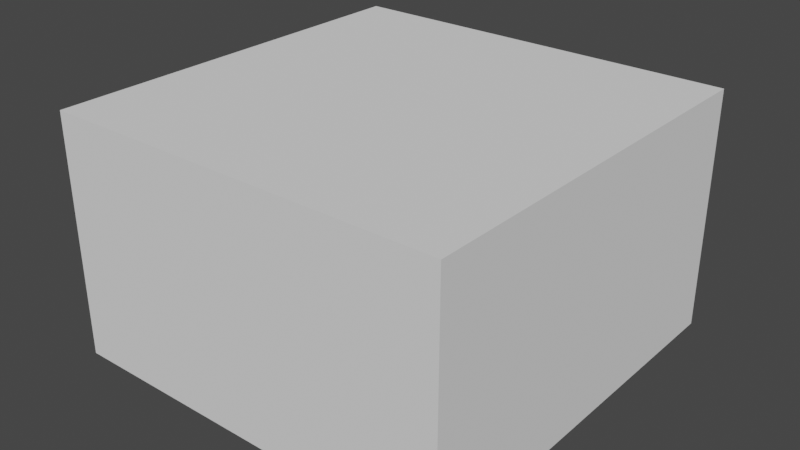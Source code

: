 # Source: Unfilled.blend  (saved by Blender 2.83.19; exported with 4.5.12 LTS)
import bpy
from mathutils import Matrix  # noqa: F401  (used for matrix-valued properties, if any)

bpy.ops.wm.read_factory_settings(use_empty=True)
scene = bpy.context.scene
scene.name = 'Scene'

# ---- collections
col_collection = bpy.data.collections.new('Collection'); scene.collection.children.link(col_collection)

# ---- world
world_world = bpy.data.worlds.new('World'); scene.world = world_world
world_world.use_nodes = True; world_world.node_tree.nodes.clear()
_N = world_world.node_tree.nodes; _L = world_world.node_tree.links
n0 = _N.new('ShaderNodeOutputWorld'); n0.name = 'World Output'; n0.location = (300, 300)
n1 = _N.new('ShaderNodeBackground'); n1.name = 'Background'; n1.location = (10, 300)
n1.inputs[0].default_value = (0.05088, 0.05088, 0.05088, 1.0)
_L.new(n1.outputs[0], n0.inputs[0])
n0.is_active_output = True
world_world.color = (0.05088, 0.05088, 0.05088)
world_world.use_sun_shadow = False
world_world.sun_shadow_jitter_overblur = 0.0

# ---- meshes
me_cube = bpy.data.meshes.new('Cube')
me_cube.from_pydata([(-0.5, -0.5, 0.0), (-0.5, -0.5, 0.6), (-0.5, 0.5, 0.0), (-0.5, 0.5, 0.6), (0.5, -0.5, 0.0), (0.5, -0.5, 0.6), (0.5, 0.5, 0.0), (0.5, 0.5, 0.6)], [], [(0, 1, 3, 2), (2, 3, 7, 6), (6, 7, 5, 4), (4, 5, 1, 0), (2, 6, 4, 0), (7, 3, 1, 5)])
_uv = me_cube.uv_layers.new(name='UVMap')
_uv.uv.foreach_set('vector', [0.375, 0.0, 0.625, 0.0, 0.625, 0.25, 0.375, 0.25, 0.375, 0.25, 0.625, 0.25, 0.625, 0.5, 0.375, 0.5, 0.375, 0.5, 0.625, 0.5, 0.625, 0.75, 0.375, 0.75, 0.375, 0.75, 0.625, 0.75, 0.625, 1.0, 0.375, 1.0, 0.125, 0.5, 0.375, 0.5, 0.375, 0.75, 0.125, 0.75, 0.625, 0.5, 0.875, 0.5, 0.875, 0.75, 0.625, 0.75])
me_cube.use_remesh_fix_poles = True
me_cube.use_remesh_preserve_attributes = False
me_cube.use_mirror_vertex_groups = False
me_cube.update()

# ---- objects
ob_cube = bpy.data.objects.new('Cube', me_cube)

# ---- transforms, parenting, visibility, modifiers, constraints
ob_cube.location = (0.0, 0.0, 0.0)
ob_cube.lineart.crease_threshold = 0.0

# ---- collection membership
col_collection.objects.link(ob_cube)

# ---- scene / render settings (as saved in the file)
scene.frame_start = 1; scene.frame_end = 250; scene.frame_set(1)
scene.render.engine = 'BLENDER_EEVEE_NEXT'
scene.cycles.use_denoising = False
scene.cycles.samples = 128
scene.cycles.sampling_pattern = 'TABULATED_SOBOL'
scene.cycles.use_adaptive_sampling = False
scene.cycles.use_light_tree = False
scene.view_settings.view_transform = 'Filmic'
bpy.context.view_layer.update()

# ---- added for rendering (the .blend has no active camera and no usable light): camera, sun
cam_auto = bpy.data.cameras.new('AutoCamera')
cam_auto.lens = 50.0
cam_auto.sensor_width = 36.0
cam_auto.clip_end = 1000.0
ob_auto_camera = bpy.data.objects.new('AutoCamera', cam_auto)
scene.collection.objects.link(ob_auto_camera)
ob_auto_camera.location = (1.42136, -1.70563, 1.43709)
ob_auto_camera.rotation_euler = (1.09748, -7.21219e-08, 0.694738)
scene.camera = ob_auto_camera
light_auto_sun = bpy.data.lights.new('AutoSun', 'SUN')
light_auto_sun.energy = 3.0
light_auto_sun.angle = 0.0523599
ob_auto_sun = bpy.data.objects.new('AutoSun', light_auto_sun)
scene.collection.objects.link(ob_auto_sun)
ob_auto_sun.rotation_euler = (0.872665, 0.174533, 0.523599)
bpy.context.view_layer.update()
